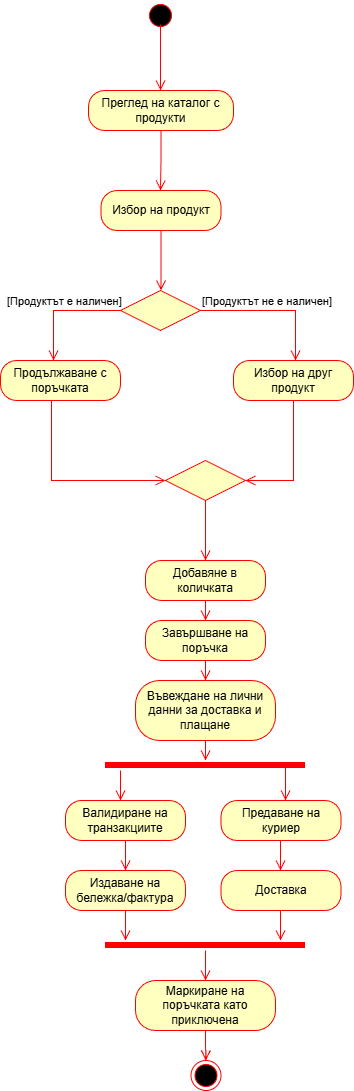

The diagram above was exported from draw.io. Its source (the exported page's mxGraphModel, read from the mxfile embedded in the PNG):
<mxGraphModel dx="1426" dy="783" grid="1" gridSize="10" guides="1" tooltips="1" connect="1" arrows="1" fold="1" page="1" pageScale="1" pageWidth="850" pageHeight="1100" math="0" shadow="0">
  <root>
    <mxCell id="0" />
    <mxCell id="1" parent="0" />
    <mxCell id="VG44tKt_9KA4AyT0Go7i-3" parent="1" style="ellipse;html=1;shape=startState;fillColor=#000000;strokeColor=#ff0000;" value="" vertex="1">
      <mxGeometry height="30" width="30" x="410" y="20" as="geometry" />
    </mxCell>
    <mxCell id="VG44tKt_9KA4AyT0Go7i-4" edge="1" parent="1" source="VG44tKt_9KA4AyT0Go7i-3" style="edgeStyle=orthogonalEdgeStyle;html=1;verticalAlign=bottom;endArrow=open;endSize=8;strokeColor=#ff0000;rounded=0;exitX=0.5;exitY=0.8;exitDx=0;exitDy=0;exitPerimeter=0;" value="">
      <mxGeometry relative="1" as="geometry">
        <mxPoint x="425" y="50" as="sourcePoint" />
        <mxPoint x="425" y="110" as="targetPoint" />
      </mxGeometry>
    </mxCell>
    <mxCell id="VG44tKt_9KA4AyT0Go7i-5" parent="1" style="rounded=1;whiteSpace=wrap;html=1;arcSize=40;fontColor=#000000;fillColor=#ffffc0;strokeColor=#ff0000;" value="Преглед на каталог с продукти" vertex="1">
      <mxGeometry height="40" width="145" x="353" y="110" as="geometry" />
    </mxCell>
    <mxCell id="VG44tKt_9KA4AyT0Go7i-6" edge="1" parent="1" source="VG44tKt_9KA4AyT0Go7i-5" style="edgeStyle=orthogonalEdgeStyle;html=1;verticalAlign=bottom;endArrow=open;endSize=8;strokeColor=#ff0000;rounded=0;" value="">
      <mxGeometry relative="1" as="geometry">
        <mxPoint x="425" y="210" as="targetPoint" />
      </mxGeometry>
    </mxCell>
    <mxCell id="VG44tKt_9KA4AyT0Go7i-7" parent="1" style="rounded=1;whiteSpace=wrap;html=1;arcSize=40;fontColor=#000000;fillColor=#ffffc0;strokeColor=#ff0000;" value="Избор на продукт" vertex="1">
      <mxGeometry height="40" width="120" x="365.5" y="210" as="geometry" />
    </mxCell>
    <mxCell id="VG44tKt_9KA4AyT0Go7i-8" edge="1" parent="1" source="VG44tKt_9KA4AyT0Go7i-7" style="edgeStyle=orthogonalEdgeStyle;html=1;verticalAlign=bottom;endArrow=open;endSize=8;strokeColor=#ff0000;rounded=0;" value="">
      <mxGeometry relative="1" as="geometry">
        <mxPoint x="425.5" y="310" as="targetPoint" />
      </mxGeometry>
    </mxCell>
    <mxCell id="VG44tKt_9KA4AyT0Go7i-9" parent="1" style="rhombus;whiteSpace=wrap;html=1;fontColor=#000000;fillColor=#ffffc0;strokeColor=#ff0000;" value="" vertex="1">
      <mxGeometry height="40" width="80" x="385" y="310" as="geometry" />
    </mxCell>
    <mxCell id="VG44tKt_9KA4AyT0Go7i-10" edge="1" parent="1" source="VG44tKt_9KA4AyT0Go7i-9" style="edgeStyle=orthogonalEdgeStyle;html=1;align=left;verticalAlign=bottom;endArrow=open;endSize=8;strokeColor=#ff0000;rounded=0;" value="[Продуктът не е наличен]">
      <mxGeometry relative="1" x="-1" as="geometry">
        <mxPoint x="560" y="380" as="targetPoint" />
      </mxGeometry>
    </mxCell>
    <mxCell id="VG44tKt_9KA4AyT0Go7i-12" parent="1" style="rounded=1;whiteSpace=wrap;html=1;arcSize=40;fontColor=#000000;fillColor=#ffffc0;strokeColor=#ff0000;" value="Избор на друг продукт" vertex="1">
      <mxGeometry height="40" width="120" x="498" y="380" as="geometry" />
    </mxCell>
    <mxCell id="VG44tKt_9KA4AyT0Go7i-13" edge="1" parent="1" source="VG44tKt_9KA4AyT0Go7i-12" style="edgeStyle=orthogonalEdgeStyle;html=1;verticalAlign=bottom;endArrow=open;endSize=8;strokeColor=#ff0000;rounded=0;entryX=1;entryY=0.5;entryDx=0;entryDy=0;" target="VG44tKt_9KA4AyT0Go7i-14" value="">
      <mxGeometry relative="1" as="geometry">
        <mxPoint x="558" y="500" as="targetPoint" />
      </mxGeometry>
    </mxCell>
    <mxCell id="VG44tKt_9KA4AyT0Go7i-14" parent="1" style="rhombus;whiteSpace=wrap;html=1;fontColor=#000000;fillColor=#ffffc0;strokeColor=#ff0000;" value="" vertex="1">
      <mxGeometry height="40" width="80" x="430" y="480" as="geometry" />
    </mxCell>
    <mxCell id="VG44tKt_9KA4AyT0Go7i-16" edge="1" parent="1" source="VG44tKt_9KA4AyT0Go7i-14" style="edgeStyle=orthogonalEdgeStyle;html=1;align=left;verticalAlign=top;endArrow=open;endSize=8;strokeColor=#ff0000;rounded=0;" value="">
      <mxGeometry relative="1" x="-1" as="geometry">
        <mxPoint x="470" y="580" as="targetPoint" />
      </mxGeometry>
    </mxCell>
    <mxCell id="VG44tKt_9KA4AyT0Go7i-17" parent="1" style="rounded=1;whiteSpace=wrap;html=1;arcSize=40;fontColor=#000000;fillColor=#ffffc0;strokeColor=#ff0000;" value="Добавяне в количката" vertex="1">
      <mxGeometry height="40" width="120" x="410" y="580" as="geometry" />
    </mxCell>
    <mxCell id="VG44tKt_9KA4AyT0Go7i-18" edge="1" parent="1" source="VG44tKt_9KA4AyT0Go7i-17" style="edgeStyle=orthogonalEdgeStyle;html=1;verticalAlign=bottom;endArrow=open;endSize=8;strokeColor=#ff0000;rounded=0;" value="">
      <mxGeometry relative="1" as="geometry">
        <Array as="points">
          <mxPoint x="470" y="640" />
          <mxPoint x="470" y="640" />
        </Array>
        <mxPoint x="470" y="640" as="targetPoint" />
      </mxGeometry>
    </mxCell>
    <mxCell id="VG44tKt_9KA4AyT0Go7i-19" parent="1" style="rounded=1;whiteSpace=wrap;html=1;arcSize=40;fontColor=#000000;fillColor=#ffffc0;strokeColor=#ff0000;" value="Завършване на поръчка" vertex="1">
      <mxGeometry height="40" width="120" x="410" y="640" as="geometry" />
    </mxCell>
    <mxCell id="VG44tKt_9KA4AyT0Go7i-20" edge="1" parent="1" source="VG44tKt_9KA4AyT0Go7i-19" style="edgeStyle=orthogonalEdgeStyle;html=1;verticalAlign=bottom;endArrow=open;endSize=8;strokeColor=#ff0000;rounded=0;" value="">
      <mxGeometry relative="1" as="geometry">
        <mxPoint x="470" y="700" as="targetPoint" />
      </mxGeometry>
    </mxCell>
    <mxCell id="VG44tKt_9KA4AyT0Go7i-21" parent="1" style="rounded=1;whiteSpace=wrap;html=1;arcSize=40;fontColor=#000000;fillColor=#ffffc0;strokeColor=#ff0000;" value="Въвеждане на лични данни за доставка и плащане" vertex="1">
      <mxGeometry height="60" width="140" x="400" y="700" as="geometry" />
    </mxCell>
    <mxCell id="VG44tKt_9KA4AyT0Go7i-22" edge="1" parent="1" source="VG44tKt_9KA4AyT0Go7i-21" style="edgeStyle=orthogonalEdgeStyle;html=1;verticalAlign=bottom;endArrow=open;endSize=8;strokeColor=#ff0000;rounded=0;" value="">
      <mxGeometry relative="1" as="geometry">
        <mxPoint x="470" y="780" as="targetPoint" />
      </mxGeometry>
    </mxCell>
    <mxCell id="VG44tKt_9KA4AyT0Go7i-23" parent="1" style="shape=line;html=1;strokeWidth=6;strokeColor=#ff0000;" value="" vertex="1">
      <mxGeometry height="10" width="200" x="370" y="780" as="geometry" />
    </mxCell>
    <mxCell id="VG44tKt_9KA4AyT0Go7i-24" edge="1" parent="1" source="VG44tKt_9KA4AyT0Go7i-23" style="edgeStyle=orthogonalEdgeStyle;html=1;verticalAlign=bottom;endArrow=open;endSize=8;strokeColor=#ff0000;rounded=0;exitX=0.075;exitY=1;exitDx=0;exitDy=0;exitPerimeter=0;" value="">
      <mxGeometry relative="1" as="geometry">
        <mxPoint x="385" y="820" as="targetPoint" />
      </mxGeometry>
    </mxCell>
    <mxCell id="VG44tKt_9KA4AyT0Go7i-26" parent="1" style="rounded=1;whiteSpace=wrap;html=1;arcSize=40;fontColor=#000000;fillColor=#ffffc0;strokeColor=#ff0000;" value="Валидиране на транзакциите" vertex="1">
      <mxGeometry height="40" width="120" x="330" y="820" as="geometry" />
    </mxCell>
    <mxCell id="VG44tKt_9KA4AyT0Go7i-27" edge="1" parent="1" source="VG44tKt_9KA4AyT0Go7i-26" style="edgeStyle=orthogonalEdgeStyle;html=1;verticalAlign=bottom;endArrow=open;endSize=8;strokeColor=#ff0000;rounded=0;" value="">
      <mxGeometry relative="1" as="geometry">
        <mxPoint x="390" y="890" as="targetPoint" />
      </mxGeometry>
    </mxCell>
    <mxCell id="VG44tKt_9KA4AyT0Go7i-28" parent="1" style="rounded=1;whiteSpace=wrap;html=1;arcSize=40;fontColor=#000000;fillColor=#ffffc0;strokeColor=#ff0000;" value="Предаване на куриер" vertex="1">
      <mxGeometry height="40" width="120" x="485.5" y="820" as="geometry" />
    </mxCell>
    <mxCell id="VG44tKt_9KA4AyT0Go7i-29" edge="1" parent="1" source="VG44tKt_9KA4AyT0Go7i-23" style="edgeStyle=orthogonalEdgeStyle;html=1;verticalAlign=bottom;endArrow=open;endSize=8;strokeColor=#ff0000;rounded=0;exitX=0.9;exitY=0.6;exitDx=0;exitDy=0;exitPerimeter=0;" value="">
      <mxGeometry relative="1" as="geometry">
        <mxPoint x="550" y="800" as="sourcePoint" />
        <mxPoint x="550" y="820" as="targetPoint" />
      </mxGeometry>
    </mxCell>
    <mxCell id="YJUssgZyAsUuYjQwLneZ-1" parent="1" style="rounded=1;whiteSpace=wrap;html=1;arcSize=40;fontColor=#000000;fillColor=#ffffc0;strokeColor=#ff0000;" value="Издаване на бележка/фактура" vertex="1">
      <mxGeometry height="40" width="120" x="330" y="890" as="geometry" />
    </mxCell>
    <mxCell id="YJUssgZyAsUuYjQwLneZ-2" edge="1" parent="1" source="YJUssgZyAsUuYjQwLneZ-1" style="edgeStyle=orthogonalEdgeStyle;html=1;verticalAlign=bottom;endArrow=open;endSize=8;strokeColor=#ff0000;rounded=0;" value="">
      <mxGeometry relative="1" as="geometry">
        <mxPoint x="390" y="960" as="targetPoint" />
      </mxGeometry>
    </mxCell>
    <mxCell id="YJUssgZyAsUuYjQwLneZ-3" parent="1" style="shape=line;html=1;strokeWidth=6;strokeColor=#ff0000;" value="" vertex="1">
      <mxGeometry height="10" width="200" x="370" y="960" as="geometry" />
    </mxCell>
    <mxCell id="YJUssgZyAsUuYjQwLneZ-4" edge="1" parent="1" source="YJUssgZyAsUuYjQwLneZ-3" style="edgeStyle=orthogonalEdgeStyle;html=1;verticalAlign=bottom;endArrow=open;endSize=8;strokeColor=#ff0000;rounded=0;" value="">
      <mxGeometry relative="1" as="geometry">
        <mxPoint x="470" y="1000" as="targetPoint" />
      </mxGeometry>
    </mxCell>
    <mxCell id="YJUssgZyAsUuYjQwLneZ-5" parent="1" style="rounded=1;whiteSpace=wrap;html=1;arcSize=40;fontColor=#000000;fillColor=#ffffc0;strokeColor=#ff0000;" value="Маркиране на поръчката като приключена" vertex="1">
      <mxGeometry height="50" width="140" x="400" y="1000" as="geometry" />
    </mxCell>
    <mxCell id="YJUssgZyAsUuYjQwLneZ-6" edge="1" parent="1" source="VG44tKt_9KA4AyT0Go7i-2" style="edgeStyle=orthogonalEdgeStyle;html=1;verticalAlign=bottom;endArrow=open;endSize=8;strokeColor=#ff0000;rounded=0;" value="">
      <mxGeometry relative="1" as="geometry">
        <mxPoint x="470" y="1080" as="targetPoint" />
      </mxGeometry>
    </mxCell>
    <mxCell id="YJUssgZyAsUuYjQwLneZ-7" edge="1" parent="1" source="YJUssgZyAsUuYjQwLneZ-5" style="edgeStyle=orthogonalEdgeStyle;html=1;verticalAlign=bottom;endArrow=open;endSize=8;strokeColor=#ff0000;rounded=0;" target="VG44tKt_9KA4AyT0Go7i-2" value="">
      <mxGeometry relative="1" as="geometry">
        <mxPoint x="470" y="1050" as="sourcePoint" />
        <mxPoint x="470" y="1080" as="targetPoint" />
      </mxGeometry>
    </mxCell>
    <mxCell id="VG44tKt_9KA4AyT0Go7i-2" parent="1" style="ellipse;html=1;shape=endState;fillColor=#000000;strokeColor=#ff0000;" value="" vertex="1">
      <mxGeometry height="30" width="30" x="455.5" y="1080" as="geometry" />
    </mxCell>
    <mxCell id="CqmIbj3vGDBkqwINzaWH-1" parent="1" style="rounded=1;whiteSpace=wrap;html=1;arcSize=40;fontColor=#000000;fillColor=#ffffc0;strokeColor=#ff0000;" value="Продължаване с поръчката" vertex="1">
      <mxGeometry height="40" width="120" x="265" y="380" as="geometry" />
    </mxCell>
    <mxCell id="CqmIbj3vGDBkqwINzaWH-2" edge="1" parent="1" source="VG44tKt_9KA4AyT0Go7i-9" style="edgeStyle=orthogonalEdgeStyle;html=1;align=left;verticalAlign=bottom;endArrow=open;endSize=8;strokeColor=#ff0000;rounded=0;exitX=0;exitY=0.5;exitDx=0;exitDy=0;" target="CqmIbj3vGDBkqwINzaWH-1" value="[Продуктът е наличен]">
      <mxGeometry relative="1" x="0.1453" y="-48" as="geometry">
        <mxPoint as="offset" />
        <Array as="points">
          <mxPoint x="318" y="330" />
        </Array>
        <mxPoint x="230" y="330" as="sourcePoint" />
        <mxPoint x="320" y="350" as="targetPoint" />
      </mxGeometry>
    </mxCell>
    <mxCell id="CqmIbj3vGDBkqwINzaWH-4" edge="1" parent="1" source="CqmIbj3vGDBkqwINzaWH-1" style="edgeStyle=orthogonalEdgeStyle;html=1;verticalAlign=bottom;endArrow=open;endSize=8;strokeColor=#ff0000;rounded=0;exitX=0.425;exitY=1;exitDx=0;exitDy=0;exitPerimeter=0;entryX=0;entryY=0.5;entryDx=0;entryDy=0;" target="VG44tKt_9KA4AyT0Go7i-14" value="">
      <mxGeometry relative="1" as="geometry">
        <mxPoint x="320" y="430" as="sourcePoint" />
        <mxPoint x="320" y="496" as="targetPoint" />
      </mxGeometry>
    </mxCell>
    <mxCell id="CqmIbj3vGDBkqwINzaWH-5" parent="1" style="rounded=1;whiteSpace=wrap;html=1;arcSize=40;fontColor=#000000;fillColor=#ffffc0;strokeColor=#ff0000;" value="Доставка" vertex="1">
      <mxGeometry height="40" width="120" x="485.5" y="890" as="geometry" />
    </mxCell>
    <mxCell id="CqmIbj3vGDBkqwINzaWH-6" edge="1" parent="1" style="edgeStyle=orthogonalEdgeStyle;html=1;verticalAlign=bottom;endArrow=open;endSize=8;strokeColor=#ff0000;rounded=0;" value="">
      <mxGeometry relative="1" as="geometry">
        <mxPoint x="545" y="860" as="sourcePoint" />
        <mxPoint x="545" y="890" as="targetPoint" />
      </mxGeometry>
    </mxCell>
    <mxCell id="CqmIbj3vGDBkqwINzaWH-8" edge="1" parent="1" style="edgeStyle=orthogonalEdgeStyle;html=1;verticalAlign=bottom;endArrow=open;endSize=8;strokeColor=#ff0000;rounded=0;" value="">
      <mxGeometry relative="1" as="geometry">
        <mxPoint x="545" y="930" as="sourcePoint" />
        <mxPoint x="545" y="960" as="targetPoint" />
      </mxGeometry>
    </mxCell>
  </root>
</mxGraphModel>